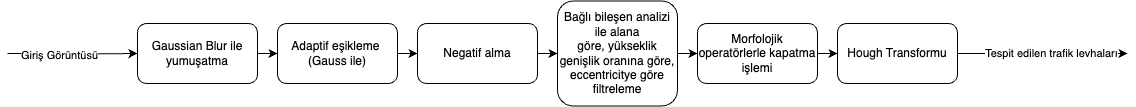

The diagram above was exported from draw.io. Its source (the exported page's mxGraphModel, read from the mxfile embedded in the PNG):
<mxGraphModel dx="1085" dy="581" grid="1" gridSize="10" guides="1" tooltips="1" connect="1" arrows="1" fold="1" page="1" pageScale="1" pageWidth="827" pageHeight="1169" math="0" shadow="0">
  <root>
    <mxCell id="0" />
    <mxCell id="1" parent="0" />
    <mxCell id="-aQCjqZsinssdhjrqO-N-3" style="edgeStyle=orthogonalEdgeStyle;rounded=0;orthogonalLoop=1;jettySize=auto;html=1;entryX=0;entryY=0.5;entryDx=0;entryDy=0;" parent="1" target="-aQCjqZsinssdhjrqO-N-4" edge="1">
      <mxGeometry relative="1" as="geometry">
        <mxPoint x="330" y="247.5" as="targetPoint" />
        <mxPoint x="230" y="300" as="sourcePoint" />
      </mxGeometry>
    </mxCell>
    <mxCell id="-aQCjqZsinssdhjrqO-N-5" value="Giriş Görüntüsü" style="edgeLabel;html=1;align=center;verticalAlign=middle;resizable=0;points=[];" parent="-aQCjqZsinssdhjrqO-N-3" vertex="1" connectable="0">
      <mxGeometry x="-0.2071" y="-1" relative="1" as="geometry">
        <mxPoint as="offset" />
      </mxGeometry>
    </mxCell>
    <mxCell id="-aQCjqZsinssdhjrqO-N-8" value="" style="edgeStyle=orthogonalEdgeStyle;rounded=0;orthogonalLoop=1;jettySize=auto;html=1;" parent="1" source="-aQCjqZsinssdhjrqO-N-4" target="-aQCjqZsinssdhjrqO-N-7" edge="1">
      <mxGeometry relative="1" as="geometry" />
    </mxCell>
    <mxCell id="-aQCjqZsinssdhjrqO-N-4" value="Gaussian Blur ile yumuşatma" style="rounded=1;whiteSpace=wrap;html=1;" parent="1" vertex="1">
      <mxGeometry x="360" y="270" width="120" height="60" as="geometry" />
    </mxCell>
    <mxCell id="-aQCjqZsinssdhjrqO-N-10" value="" style="edgeStyle=orthogonalEdgeStyle;rounded=0;orthogonalLoop=1;jettySize=auto;html=1;" parent="1" source="-aQCjqZsinssdhjrqO-N-7" target="-aQCjqZsinssdhjrqO-N-9" edge="1">
      <mxGeometry relative="1" as="geometry" />
    </mxCell>
    <mxCell id="-aQCjqZsinssdhjrqO-N-7" value="Adaptif eşikleme&amp;nbsp;&lt;div&gt;(Gauss ile)&lt;/div&gt;" style="whiteSpace=wrap;html=1;rounded=1;" parent="1" vertex="1">
      <mxGeometry x="500" y="270" width="120" height="60" as="geometry" />
    </mxCell>
    <mxCell id="-aQCjqZsinssdhjrqO-N-13" value="" style="edgeStyle=orthogonalEdgeStyle;rounded=0;orthogonalLoop=1;jettySize=auto;html=1;" parent="1" source="-aQCjqZsinssdhjrqO-N-9" target="-aQCjqZsinssdhjrqO-N-12" edge="1">
      <mxGeometry relative="1" as="geometry" />
    </mxCell>
    <mxCell id="-aQCjqZsinssdhjrqO-N-9" value="Negatif alma" style="whiteSpace=wrap;html=1;rounded=1;" parent="1" vertex="1">
      <mxGeometry x="640" y="270" width="120" height="60" as="geometry" />
    </mxCell>
    <mxCell id="-aQCjqZsinssdhjrqO-N-15" value="" style="edgeStyle=orthogonalEdgeStyle;rounded=0;orthogonalLoop=1;jettySize=auto;html=1;" parent="1" source="-aQCjqZsinssdhjrqO-N-12" target="-aQCjqZsinssdhjrqO-N-14" edge="1">
      <mxGeometry relative="1" as="geometry" />
    </mxCell>
    <mxCell id="-aQCjqZsinssdhjrqO-N-12" value="Bağlı bileşen analizi ile alana göre,&amp;nbsp;yükseklik genişlik oranına göre, eccentricitye göre filtreleme" style="whiteSpace=wrap;html=1;rounded=1;" parent="1" vertex="1">
      <mxGeometry x="780" y="247.5" width="120" height="105" as="geometry" />
    </mxCell>
    <mxCell id="-aQCjqZsinssdhjrqO-N-17" value="" style="edgeStyle=orthogonalEdgeStyle;rounded=0;orthogonalLoop=1;jettySize=auto;html=1;" parent="1" source="-aQCjqZsinssdhjrqO-N-14" target="-aQCjqZsinssdhjrqO-N-16" edge="1">
      <mxGeometry relative="1" as="geometry" />
    </mxCell>
    <mxCell id="-aQCjqZsinssdhjrqO-N-14" value="Morfolojik operatörlerle kapatma işlemi" style="whiteSpace=wrap;html=1;rounded=1;" parent="1" vertex="1">
      <mxGeometry x="920" y="270" width="120" height="60" as="geometry" />
    </mxCell>
    <mxCell id="ia09xndyaEWDUUn3zJPU-1" style="edgeStyle=orthogonalEdgeStyle;rounded=0;orthogonalLoop=1;jettySize=auto;html=1;" edge="1" parent="1" source="-aQCjqZsinssdhjrqO-N-16">
      <mxGeometry relative="1" as="geometry">
        <mxPoint x="1350" y="300" as="targetPoint" />
      </mxGeometry>
    </mxCell>
    <mxCell id="ia09xndyaEWDUUn3zJPU-2" value="Tespit edilen trafik levhaları" style="edgeLabel;html=1;align=center;verticalAlign=middle;resizable=0;points=[];" vertex="1" connectable="0" parent="ia09xndyaEWDUUn3zJPU-1">
      <mxGeometry x="0.0955" y="1" relative="1" as="geometry">
        <mxPoint as="offset" />
      </mxGeometry>
    </mxCell>
    <mxCell id="-aQCjqZsinssdhjrqO-N-16" value="Hough Transformu" style="rounded=1;whiteSpace=wrap;html=1;" parent="1" vertex="1">
      <mxGeometry x="1060" y="270" width="120" height="60" as="geometry" />
    </mxCell>
  </root>
</mxGraphModel>